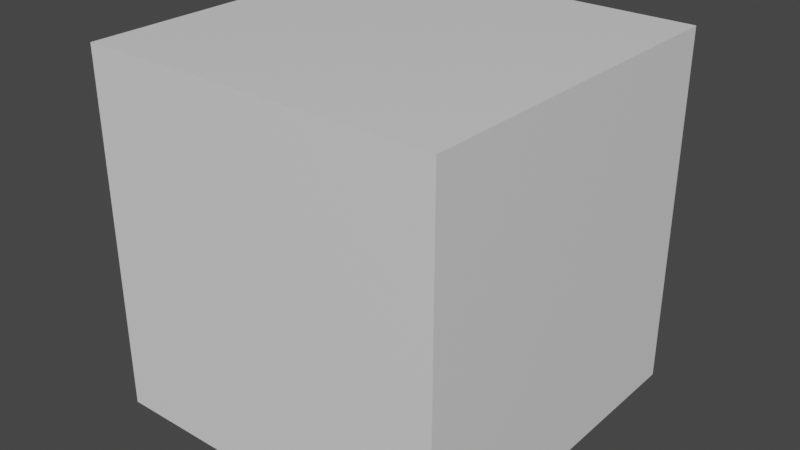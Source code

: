 # Source: airflow_tubes_v0_5.blend  (saved by Blender 2.91.10; exported with 4.5.12 LTS)
import bpy
from mathutils import Matrix  # noqa: F401  (used for matrix-valued properties, if any)

bpy.ops.wm.read_factory_settings(use_empty=True)
scene = bpy.context.scene
scene.name = 'Scene'

# ---- collections
col_collection = bpy.data.collections.new('Collection'); scene.collection.children.link(col_collection)

# ---- materials (node trees are filled in below, after node groups)
mat_material = bpy.data.materials.new('Material')
mat_material.alpha_threshold = 0.0
mat_material.use_transparent_shadow = False
mat_material.line_color = (0.0, 0.0, 0.0, 1.0)

# ---- material node trees
mat_material.use_nodes = True; mat_material.node_tree.nodes.clear()
_N = mat_material.node_tree.nodes; _L = mat_material.node_tree.links
n0 = _N.new('ShaderNodeOutputMaterial'); n0.name = 'Material Output'; n0.location = (300, 300)
n1 = _N.new('ShaderNodeBsdfPrincipled'); n1.name = 'Principled BSDF'; n1.location = (10, 300)
n1.distribution = 'GGX'
n1.subsurface_method = 'BURLEY'
n1.inputs[2].default_value = 0.4
n1.inputs[3].default_value = 1.45
n1.inputs[27].default_value = (0.0, 0.0, 0.0, 1.0)
n1.inputs[28].default_value = 1.0
_L.new(n1.outputs[0], n0.inputs[0])
n0.is_active_output = True

# ---- world
world_world = bpy.data.worlds.new('World'); scene.world = world_world
world_world.use_nodes = True; world_world.node_tree.nodes.clear()
_N = world_world.node_tree.nodes; _L = world_world.node_tree.links
n0 = _N.new('ShaderNodeOutputWorld'); n0.name = 'World Output'; n0.location = (300, 300)
n1 = _N.new('ShaderNodeBackground'); n1.name = 'Background'; n1.location = (10, 300)
n1.inputs[0].default_value = (0.05088, 0.05088, 0.05088, 1.0)
_L.new(n1.outputs[0], n0.inputs[0])
n0.is_active_output = True
world_world.color = (0.05088, 0.05088, 0.05088)
world_world.use_sun_shadow = False
world_world.sun_shadow_jitter_overblur = 0.0

# ---- meshes
me_cube = bpy.data.meshes.new('Cube')
me_cube.from_pydata([(1.0, 1.0, 1.0), (1.0, 1.0, -1.0), (1.0, -1.0, 1.0), (1.0, -1.0, -1.0), (-1.0, 1.0, 1.0), (-1.0, 1.0, -1.0), (-1.0, -1.0, 1.0), (-1.0, -1.0, -1.0)], [], [(0, 4, 6, 2), (3, 2, 6, 7), (7, 6, 4, 5), (5, 1, 3, 7), (1, 0, 2, 3), (5, 4, 0, 1)])
_uv = me_cube.uv_layers.new(name='UVMap')
_uv.uv.foreach_set('vector', [0.625, 0.5, 0.875, 0.5, 0.875, 0.75, 0.625, 0.75, 0.375, 0.75, 0.625, 0.75, 0.625, 1.0, 0.375, 1.0, 0.375, 0.0, 0.625, 0.0, 0.625, 0.25, 0.375, 0.25, 0.125, 0.5, 0.375, 0.5, 0.375, 0.75, 0.125, 0.75, 0.375, 0.5, 0.625, 0.5, 0.625, 0.75, 0.375, 0.75, 0.375, 0.25, 0.625, 0.25, 0.625, 0.5, 0.375, 0.5])
me_cube.materials.append(mat_material)
me_cube.use_remesh_preserve_volume = False
me_cube.use_remesh_preserve_attributes = False
me_cube.use_mirror_vertex_groups = False
me_cube.update()

# ---- objects
ob_cube = bpy.data.objects.new('Cube', me_cube)

# ---- transforms, parenting, visibility, modifiers, constraints
ob_cube.location = (0.0, 0.0, 0.0)
ob_cube.lock_rotations_4d = False
ob_cube.empty_display_type = 'ARROWS'
ob_cube.lineart.crease_threshold = 0.0

# ---- collection membership
col_collection.objects.link(ob_cube)

# ---- scene / render settings (as saved in the file)
scene.frame_start = 1; scene.frame_end = 250; scene.frame_set(1)
scene.render.engine = 'BLENDER_EEVEE_NEXT'
scene.cycles.use_denoising = False
scene.cycles.samples = 128
scene.cycles.sampling_pattern = 'TABULATED_SOBOL'
scene.cycles.use_adaptive_sampling = False
scene.cycles.use_light_tree = False
scene.view_settings.view_transform = 'Filmic'
bpy.context.view_layer.update()

# ---- added for rendering (the .blend has no active camera and no usable light): camera, sun
cam_auto = bpy.data.cameras.new('AutoCamera')
cam_auto.lens = 50.0
cam_auto.sensor_width = 36.0
cam_auto.clip_end = 1000.0
ob_auto_camera = bpy.data.objects.new('AutoCamera', cam_auto)
scene.collection.objects.link(ob_auto_camera)
ob_auto_camera.location = (3.20507, -3.84609, 2.56406)
ob_auto_camera.rotation_euler = (1.09748, -7.21219e-08, 0.694738)
scene.camera = ob_auto_camera
light_auto_sun = bpy.data.lights.new('AutoSun', 'SUN')
light_auto_sun.energy = 3.0
light_auto_sun.angle = 0.0523599
ob_auto_sun = bpy.data.objects.new('AutoSun', light_auto_sun)
scene.collection.objects.link(ob_auto_sun)
ob_auto_sun.rotation_euler = (0.872665, 0.174533, 0.523599)
bpy.context.view_layer.update()
